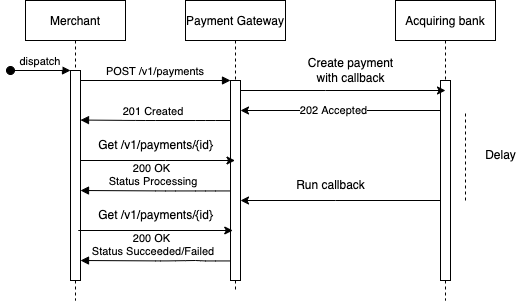

The diagram above was exported from draw.io. Its source (the exported page's mxGraphModel, read from the mxfile embedded in the PNG):
<mxGraphModel dx="1018" dy="602" grid="1" gridSize="10" guides="1" tooltips="1" connect="1" arrows="1" fold="1" page="1" pageScale="1" pageWidth="850" pageHeight="1100" math="0" shadow="0">
  <root>
    <mxCell id="0" />
    <mxCell id="1" parent="0" />
    <mxCell id="3nuBFxr9cyL0pnOWT2aG-1" value="Merchant" style="shape=umlLifeline;perimeter=lifelinePerimeter;container=1;collapsible=0;recursiveResize=0;rounded=0;shadow=0;strokeWidth=1;" parent="1" vertex="1">
      <mxGeometry x="120" y="80" width="100" height="300" as="geometry" />
    </mxCell>
    <mxCell id="3nuBFxr9cyL0pnOWT2aG-2" value="" style="points=[];perimeter=orthogonalPerimeter;rounded=0;shadow=0;strokeWidth=1;" parent="3nuBFxr9cyL0pnOWT2aG-1" vertex="1">
      <mxGeometry x="45" y="70" width="10" height="210" as="geometry" />
    </mxCell>
    <mxCell id="3nuBFxr9cyL0pnOWT2aG-3" value="dispatch" style="verticalAlign=bottom;startArrow=oval;endArrow=block;startSize=8;shadow=0;strokeWidth=1;" parent="3nuBFxr9cyL0pnOWT2aG-1" target="3nuBFxr9cyL0pnOWT2aG-2" edge="1">
      <mxGeometry relative="1" as="geometry">
        <mxPoint x="-15" y="70" as="sourcePoint" />
      </mxGeometry>
    </mxCell>
    <mxCell id="y_yfjtf7FxbiBSIAmco8-21" value="200 OK &#10;Status Processing" style="verticalAlign=bottom;endArrow=block;shadow=0;strokeWidth=1;entryX=1;entryY=0.236;entryDx=0;entryDy=0;entryPerimeter=0;" edge="1" parent="3nuBFxr9cyL0pnOWT2aG-1">
      <mxGeometry x="0.0303" relative="1" as="geometry">
        <mxPoint x="205" y="190.44" as="sourcePoint" />
        <mxPoint x="55" y="189.99999999999994" as="targetPoint" />
        <Array as="points">
          <mxPoint x="180" y="190.44" />
          <mxPoint x="140" y="190.44" />
        </Array>
        <mxPoint as="offset" />
      </mxGeometry>
    </mxCell>
    <mxCell id="y_yfjtf7FxbiBSIAmco8-25" value="200 OK &#10;Status Succeeded/Failed" style="verticalAlign=bottom;endArrow=block;shadow=0;strokeWidth=1;entryX=1;entryY=0.236;entryDx=0;entryDy=0;entryPerimeter=0;" edge="1" parent="3nuBFxr9cyL0pnOWT2aG-1">
      <mxGeometry x="0.0303" relative="1" as="geometry">
        <mxPoint x="205" y="260.44000000000005" as="sourcePoint" />
        <mxPoint x="55" y="260" as="targetPoint" />
        <Array as="points">
          <mxPoint x="180" y="260.44" />
          <mxPoint x="170" y="260" />
          <mxPoint x="140" y="260.44" />
        </Array>
        <mxPoint as="offset" />
      </mxGeometry>
    </mxCell>
    <mxCell id="3nuBFxr9cyL0pnOWT2aG-5" value="Payment Gateway" style="shape=umlLifeline;perimeter=lifelinePerimeter;container=1;collapsible=0;recursiveResize=0;rounded=0;shadow=0;strokeWidth=1;" parent="1" vertex="1">
      <mxGeometry x="280" y="80" width="100" height="290" as="geometry" />
    </mxCell>
    <mxCell id="3nuBFxr9cyL0pnOWT2aG-6" value="" style="points=[];perimeter=orthogonalPerimeter;rounded=0;shadow=0;strokeWidth=1;" parent="3nuBFxr9cyL0pnOWT2aG-5" vertex="1">
      <mxGeometry x="45" y="80" width="10" height="200" as="geometry" />
    </mxCell>
    <mxCell id="y_yfjtf7FxbiBSIAmco8-15" value="Run callback" style="text;html=1;align=center;verticalAlign=middle;resizable=0;points=[];autosize=1;strokeColor=none;fillColor=none;" vertex="1" parent="3nuBFxr9cyL0pnOWT2aG-5">
      <mxGeometry x="100" y="170" width="90" height="30" as="geometry" />
    </mxCell>
    <mxCell id="3nuBFxr9cyL0pnOWT2aG-8" value="POST /v1/payments" style="verticalAlign=bottom;endArrow=block;entryX=0;entryY=0;shadow=0;strokeWidth=1;" parent="1" source="3nuBFxr9cyL0pnOWT2aG-2" target="3nuBFxr9cyL0pnOWT2aG-6" edge="1">
      <mxGeometry relative="1" as="geometry">
        <mxPoint x="275" y="160" as="sourcePoint" />
      </mxGeometry>
    </mxCell>
    <mxCell id="3nuBFxr9cyL0pnOWT2aG-9" value="201 Created" style="verticalAlign=bottom;endArrow=block;shadow=0;strokeWidth=1;entryX=1;entryY=0.236;entryDx=0;entryDy=0;entryPerimeter=0;" parent="1" source="3nuBFxr9cyL0pnOWT2aG-6" target="3nuBFxr9cyL0pnOWT2aG-2" edge="1">
      <mxGeometry x="0.0303" relative="1" as="geometry">
        <mxPoint x="240" y="200" as="sourcePoint" />
        <mxPoint x="180" y="200" as="targetPoint" />
        <Array as="points">
          <mxPoint x="300" y="200" />
          <mxPoint x="240" y="200" />
        </Array>
        <mxPoint as="offset" />
      </mxGeometry>
    </mxCell>
    <mxCell id="y_yfjtf7FxbiBSIAmco8-1" value="Acquiring bank" style="shape=umlLifeline;perimeter=lifelinePerimeter;container=1;collapsible=0;recursiveResize=0;rounded=0;shadow=0;strokeWidth=1;" vertex="1" parent="1">
      <mxGeometry x="490" y="80" width="100" height="300" as="geometry" />
    </mxCell>
    <mxCell id="y_yfjtf7FxbiBSIAmco8-2" value="" style="points=[];perimeter=orthogonalPerimeter;rounded=0;shadow=0;strokeWidth=1;" vertex="1" parent="y_yfjtf7FxbiBSIAmco8-1">
      <mxGeometry x="45" y="80" width="10" height="200" as="geometry" />
    </mxCell>
    <mxCell id="y_yfjtf7FxbiBSIAmco8-26" value="" style="endArrow=none;html=1;rounded=0;dashed=1;" edge="1" parent="y_yfjtf7FxbiBSIAmco8-1">
      <mxGeometry width="50" height="50" relative="1" as="geometry">
        <mxPoint x="70" y="200" as="sourcePoint" />
        <mxPoint x="70" y="110" as="targetPoint" />
      </mxGeometry>
    </mxCell>
    <mxCell id="y_yfjtf7FxbiBSIAmco8-3" style="edgeStyle=orthogonalEdgeStyle;rounded=0;orthogonalLoop=1;jettySize=auto;html=1;" edge="1" parent="1" source="3nuBFxr9cyL0pnOWT2aG-6">
      <mxGeometry relative="1" as="geometry">
        <mxPoint x="540" y="170" as="targetPoint" />
        <Array as="points">
          <mxPoint x="420" y="170" />
          <mxPoint x="420" y="170" />
        </Array>
      </mxGeometry>
    </mxCell>
    <mxCell id="y_yfjtf7FxbiBSIAmco8-5" style="edgeStyle=orthogonalEdgeStyle;rounded=0;orthogonalLoop=1;jettySize=auto;html=1;startArrow=none;startFill=0;endArrow=classic;endFill=1;" edge="1" parent="1" source="y_yfjtf7FxbiBSIAmco8-2" target="3nuBFxr9cyL0pnOWT2aG-6">
      <mxGeometry relative="1" as="geometry">
        <Array as="points">
          <mxPoint x="450" y="190" />
          <mxPoint x="450" y="190" />
        </Array>
      </mxGeometry>
    </mxCell>
    <mxCell id="y_yfjtf7FxbiBSIAmco8-6" value="202 Accepted" style="edgeLabel;html=1;align=center;verticalAlign=middle;resizable=0;points=[];" vertex="1" connectable="0" parent="y_yfjtf7FxbiBSIAmco8-5">
      <mxGeometry x="0.2556" y="-1" relative="1" as="geometry">
        <mxPoint x="18" as="offset" />
      </mxGeometry>
    </mxCell>
    <mxCell id="y_yfjtf7FxbiBSIAmco8-8" value="Create payment&lt;br&gt;with callback" style="text;html=1;align=center;verticalAlign=middle;resizable=0;points=[];autosize=1;strokeColor=none;fillColor=none;" vertex="1" parent="1">
      <mxGeometry x="390" y="130" width="110" height="40" as="geometry" />
    </mxCell>
    <mxCell id="y_yfjtf7FxbiBSIAmco8-14" style="edgeStyle=orthogonalEdgeStyle;rounded=0;orthogonalLoop=1;jettySize=auto;html=1;startArrow=none;startFill=0;endArrow=classic;endFill=1;" edge="1" parent="1" source="y_yfjtf7FxbiBSIAmco8-2" target="3nuBFxr9cyL0pnOWT2aG-6">
      <mxGeometry relative="1" as="geometry">
        <Array as="points">
          <mxPoint x="430" y="280" />
          <mxPoint x="430" y="280" />
        </Array>
      </mxGeometry>
    </mxCell>
    <mxCell id="y_yfjtf7FxbiBSIAmco8-16" style="edgeStyle=orthogonalEdgeStyle;rounded=0;orthogonalLoop=1;jettySize=auto;html=1;startArrow=none;startFill=0;endArrow=classic;endFill=1;" edge="1" parent="1" source="3nuBFxr9cyL0pnOWT2aG-2" target="3nuBFxr9cyL0pnOWT2aG-5">
      <mxGeometry relative="1" as="geometry">
        <Array as="points">
          <mxPoint x="260" y="240" />
          <mxPoint x="260" y="240" />
        </Array>
      </mxGeometry>
    </mxCell>
    <mxCell id="y_yfjtf7FxbiBSIAmco8-17" value="Get /v1/payments/{id}" style="text;html=1;align=center;verticalAlign=middle;resizable=0;points=[];autosize=1;strokeColor=none;fillColor=none;" vertex="1" parent="1">
      <mxGeometry x="180" y="210" width="140" height="30" as="geometry" />
    </mxCell>
    <mxCell id="y_yfjtf7FxbiBSIAmco8-22" value="Get /v1/payments/{id}" style="text;html=1;align=center;verticalAlign=middle;resizable=0;points=[];autosize=1;strokeColor=none;fillColor=none;" vertex="1" parent="1">
      <mxGeometry x="180" y="280" width="140" height="30" as="geometry" />
    </mxCell>
    <mxCell id="y_yfjtf7FxbiBSIAmco8-23" style="edgeStyle=orthogonalEdgeStyle;rounded=0;orthogonalLoop=1;jettySize=auto;html=1;startArrow=none;startFill=0;endArrow=classic;endFill=1;" edge="1" parent="1">
      <mxGeometry relative="1" as="geometry">
        <mxPoint x="172.75" y="310" as="sourcePoint" />
        <mxPoint x="327.25" y="310" as="targetPoint" />
        <Array as="points">
          <mxPoint x="257.75" y="310" />
          <mxPoint x="257.75" y="310" />
        </Array>
      </mxGeometry>
    </mxCell>
    <mxCell id="y_yfjtf7FxbiBSIAmco8-27" value="Delay" style="text;html=1;align=center;verticalAlign=middle;resizable=0;points=[];autosize=1;strokeColor=none;fillColor=none;" vertex="1" parent="1">
      <mxGeometry x="570" y="220" width="50" height="30" as="geometry" />
    </mxCell>
  </root>
</mxGraphModel>